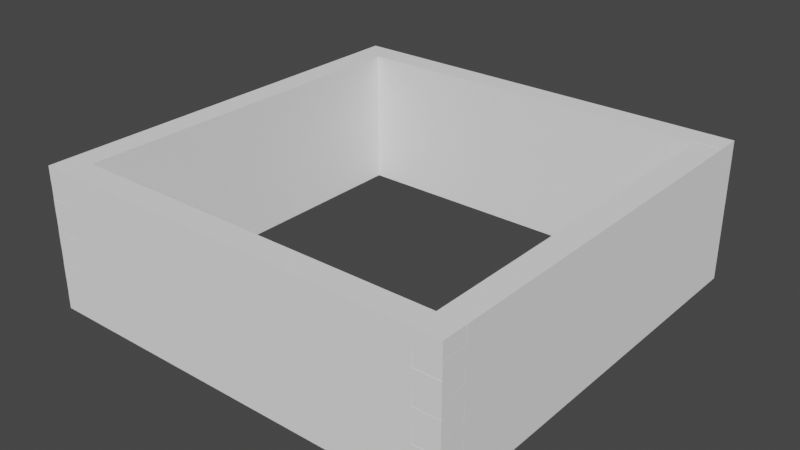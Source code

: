 # Source: box.blend  (saved by Blender 2.82.7; exported with 4.5.12 LTS)
import bpy
from mathutils import Matrix  # noqa: F401  (used for matrix-valued properties, if any)

bpy.ops.wm.read_factory_settings(use_empty=True)
scene = bpy.context.scene
scene.name = 'Scene'

# ---- collections
col_collection = bpy.data.collections.new('Collection'); scene.collection.children.link(col_collection)

# ---- materials (node trees are filled in below, after node groups)
mat_so_exterior = bpy.data.materials.new('SO_Exterior')
mat_so_exterior.use_transparent_shadow = False
mat_so_exterior.diffuse_color = (0.8971, 0.8971, 0.8971, 1.0)

# ---- material node trees

# ---- world
world_world = bpy.data.worlds.new('World'); scene.world = world_world
world_world.use_nodes = True; world_world.node_tree.nodes.clear()
_N = world_world.node_tree.nodes; _L = world_world.node_tree.links
n0 = _N.new('ShaderNodeOutputWorld'); n0.name = 'World Output'; n0.location = (300, 300)
n1 = _N.new('ShaderNodeBackground'); n1.name = 'Background'; n1.location = (10, 300)
n1.inputs[0].default_value = (0.05088, 0.05088, 0.05088, 1.0)
_L.new(n1.outputs[0], n0.inputs[0])
n0.is_active_output = True
world_world.color = (0.05088, 0.05088, 0.05088)
world_world.use_sun_shadow = False
world_world.sun_shadow_jitter_overblur = 0.0

# ---- meshes
me_plane_006 = bpy.data.meshes.new('Plane.006')
me_plane_006.from_pydata([(10.26, 9.302, 5.214), (310.3, 9.302, 5.214), (10.26, 109.3, 5.214), (310.3, 109.3, 5.214), (10.26, 98.19, 5.214), (10.26, 87.08, 5.214), (10.26, 75.97, 5.214), (10.26, 64.86, 5.214), (10.26, 53.75, 5.214), (10.26, 42.63, 5.214), (10.26, 31.52, 5.214), (10.26, 20.41, 5.214), (310.3, 20.41, 5.214), (310.3, 31.52, 5.214), (310.3, 42.63, 5.214), (310.3, 53.75, 5.214), (310.3, 64.86, 5.214), (310.3, 75.97, 5.214), (310.3, 87.08, 5.214), (310.3, 98.19, 5.214), (28.26, 98.19, 5.214), (28.26, 87.08, 5.214), (28.26, 75.97, 5.214), (28.26, 64.86, 5.214), (28.26, 53.75, 5.214), (28.26, 42.63, 5.214), (28.26, 31.52, 5.214), (28.26, 20.41, 5.214), (292.3, 20.41, 5.214), (292.3, 31.52, 5.214), (292.3, 42.63, 5.214), (292.3, 53.75, 5.214), (292.3, 64.86, 5.214), (292.3, 75.97, 5.214), (292.3, 87.08, 5.214), (292.3, 98.19, 5.214)], [], [(11, 27, 26, 10, 9, 25, 24, 8, 7, 23, 22, 6, 5, 21, 20, 4, 2, 3, 19, 35, 34, 18, 17, 33, 32, 16, 15, 31, 30, 14, 13, 29, 28, 12, 1, 0)])
_uv = me_plane_006.uv_layers.new(name='UVMap')
_uv.uv.foreach_set('vector', [0.0, 0.0, 0.0, 0.0, 0.0, 0.0, 0.0, 0.0, 0.0, 0.0, 0.0, 0.0, 0.0, 0.0, 0.0, 0.0, 0.0, 0.0, 0.0, 0.0, 0.0, 0.0, 0.0, 0.0, 0.0, 0.0, 0.0, 0.0, 0.0, 0.0, 0.0, 0.0, 0.0, 0.0, 0.0, 0.0, 0.0, 0.0, 0.0, 0.0, 0.0, 0.0, 0.0, 0.0, 0.0, 0.0, 0.0, 0.0, 0.0, 0.0, 0.0, 0.0, 0.0, 0.0, 0.0, 0.0, 0.0, 0.0, 0.0, 0.0, 0.0, 0.0, 0.0, 0.0, 0.0, 0.0, 0.0, 0.0, 0.0, 0.0, 0.0, 0.0])
me_plane_006.materials.append(mat_so_exterior)
me_plane_006.use_remesh_fix_poles = True
me_plane_006.use_remesh_preserve_attributes = False
me_plane_006.use_mirror_vertex_groups = False
me_plane_006.update()
me_plane_009 = bpy.data.meshes.new('Plane.009')
me_plane_009.from_pydata([(-287.9, -107.7, 290.9), (-23.89, -107.7, 290.9), (-23.89, -96.64, 290.9), (-5.888, -96.64, 290.9), (-5.888, -85.53, 290.9), (-23.89, -85.53, 290.9), (-23.89, -74.42, 290.9), (-5.888, -74.42, 290.9), (-5.888, -63.3, 290.9), (-23.89, -63.3, 290.9), (-23.89, -52.19, 290.9), (-5.888, -52.19, 290.9), (-5.888, -41.08, 290.9), (-23.89, -41.08, 290.9), (-23.89, -29.97, 290.9), (-5.888, -29.97, 290.9), (-5.888, -18.86, 290.9), (-23.89, -18.86, 290.9), (-23.89, -7.749, 290.9), (-287.9, -7.749, 290.9), (-287.9, -18.86, 290.9), (-305.9, -18.86, 290.9), (-305.9, -29.97, 290.9), (-287.9, -29.97, 290.9), (-287.9, -41.08, 290.9), (-305.9, -41.08, 290.9), (-305.9, -52.19, 290.9), (-287.9, -52.19, 290.9), (-287.9, -63.3, 290.9), (-305.9, -63.3, 290.9), (-305.9, -74.42, 290.9), (-287.9, -74.42, 290.9), (-287.9, -85.53, 290.9), (-305.9, -85.53, 290.9), (-305.9, -96.64, 290.9), (-287.9, -96.64, 290.9)], [], [(0, 35, 34, 33, 32, 31, 30, 29, 28, 27, 26, 25, 24, 23, 22, 21, 20, 19, 18, 17, 16, 15, 14, 13, 12, 11, 10, 9, 8, 7, 6, 5, 4, 3, 2, 1)])
_uv = me_plane_009.uv_layers.new(name='UVMap')
_uv.uv.foreach_set('vector', [0.0, 0.0, 0.0, 0.0, 0.0, 0.0, 0.0, 0.0, 0.0, 0.0, 0.0, 0.0, 0.0, 0.0, 0.0, 0.0, 0.0, 0.0, 0.0, 0.0, 0.0, 0.0, 0.0, 0.0, 0.0, 0.0, 0.0, 0.0, 0.0, 0.0, 0.0, 0.0, 0.0, 0.0, 0.0, 0.0, 0.0, 0.0, 0.0, 0.0, 0.0, 0.0, 0.0, 0.0, 0.0, 0.0, 0.0, 0.0, 0.0, 0.0, 0.0, 0.0, 0.0, 0.0, 0.0, 0.0, 0.0, 0.0, 0.0, 0.0, 0.0, 0.0, 0.0, 0.0, 0.0, 0.0, 0.0, 0.0, 0.0, 0.0, 0.0, 0.0])
me_plane_009.materials.append(mat_so_exterior)
me_plane_009.use_remesh_fix_poles = True
me_plane_009.use_remesh_preserve_attributes = False
me_plane_009.use_mirror_vertex_groups = False
me_plane_009.update()
me_plane_011 = bpy.data.meshes.new('Plane.011')
me_plane_011.from_pydata([(8.884, -106.4, -276.8), (308.9, -106.4, -276.8), (8.884, -6.368, -276.8), (308.9, -6.368, -276.8), (8.884, -17.48, -276.8), (8.884, -28.59, -276.8), (8.884, -39.7, -276.8), (8.884, -50.81, -276.8), (8.884, -61.92, -276.8), (8.884, -73.03, -276.8), (8.884, -84.15, -276.8), (8.884, -95.26, -276.8), (308.9, -95.26, -276.8), (308.9, -84.15, -276.8), (308.9, -73.03, -276.8), (308.9, -61.92, -276.8), (308.9, -50.81, -276.8), (308.9, -39.7, -276.8), (308.9, -28.59, -276.8), (308.9, -17.48, -276.8), (26.88, -17.48, -276.8), (26.88, -28.59, -276.8), (26.88, -39.7, -276.8), (26.88, -50.81, -276.8), (26.88, -61.92, -276.8), (26.88, -73.03, -276.8), (26.88, -84.15, -276.8), (26.88, -95.26, -276.8), (290.9, -95.26, -276.8), (290.9, -84.15, -276.8), (290.9, -73.03, -276.8), (290.9, -61.92, -276.8), (290.9, -50.81, -276.8), (290.9, -39.7, -276.8), (290.9, -28.59, -276.8), (290.9, -17.48, -276.8)], [], [(11, 27, 26, 10, 9, 25, 24, 8, 7, 23, 22, 6, 5, 21, 20, 4, 2, 3, 19, 35, 34, 18, 17, 33, 32, 16, 15, 31, 30, 14, 13, 29, 28, 12, 1, 0)])
_uv = me_plane_011.uv_layers.new(name='UVMap')
_uv.uv.foreach_set('vector', [0.0, 0.0, 0.0, 0.0, 0.0, 0.0, 0.0, 0.0, 0.0, 0.0, 0.0, 0.0, 0.0, 0.0, 0.0, 0.0, 0.0, 0.0, 0.0, 0.0, 0.0, 0.0, 0.0, 0.0, 0.0, 0.0, 0.0, 0.0, 0.0, 0.0, 0.0, 0.0, 0.0, 0.0, 0.0, 0.0, 0.0, 0.0, 0.0, 0.0, 0.0, 0.0, 0.0, 0.0, 0.0, 0.0, 0.0, 0.0, 0.0, 0.0, 0.0, 0.0, 0.0, 0.0, 0.0, 0.0, 0.0, 0.0, 0.0, 0.0, 0.0, 0.0, 0.0, 0.0, 0.0, 0.0, 0.0, 0.0, 0.0, 0.0, 0.0, 0.0])
me_plane_011.materials.append(mat_so_exterior)
me_plane_011.use_remesh_fix_poles = True
me_plane_011.use_remesh_preserve_attributes = False
me_plane_011.use_mirror_vertex_groups = False
me_plane_011.update()
me_plane_012 = bpy.data.meshes.new('Plane.012')
me_plane_012.from_pydata([(-294.2, 5.161, 8.884), (-30.24, 5.161, 8.884), (-30.24, 16.27, 8.884), (-12.24, 16.27, 8.884), (-12.24, 27.38, 8.884), (-30.24, 27.38, 8.884), (-30.24, 38.49, 8.884), (-12.24, 38.49, 8.884), (-12.24, 49.61, 8.884), (-30.24, 49.61, 8.884), (-30.24, 60.72, 8.884), (-12.24, 60.72, 8.884), (-12.24, 71.83, 8.884), (-30.24, 71.83, 8.884), (-30.24, 82.94, 8.884), (-12.24, 82.94, 8.884), (-12.24, 94.05, 8.884), (-30.24, 94.05, 8.884), (-30.24, 105.2, 8.884), (-294.2, 105.2, 8.884), (-294.2, 94.05, 8.884), (-312.2, 94.05, 8.884), (-312.2, 82.94, 8.884), (-294.2, 82.94, 8.884), (-294.2, 71.83, 8.884), (-312.2, 71.83, 8.884), (-312.2, 60.72, 8.884), (-294.2, 60.72, 8.884), (-294.2, 49.61, 8.884), (-312.2, 49.61, 8.884), (-312.2, 38.49, 8.884), (-294.2, 38.49, 8.884), (-294.2, 27.38, 8.884), (-312.2, 27.38, 8.884), (-312.2, 16.27, 8.884), (-294.2, 16.27, 8.884)], [], [(0, 35, 34, 33, 32, 31, 30, 29, 28, 27, 26, 25, 24, 23, 22, 21, 20, 19, 18, 17, 16, 15, 14, 13, 12, 11, 10, 9, 8, 7, 6, 5, 4, 3, 2, 1)])
_uv = me_plane_012.uv_layers.new(name='UVMap')
_uv.uv.foreach_set('vector', [0.0, 0.0, 0.0, 0.0, 0.0, 0.0, 0.0, 0.0, 0.0, 0.0, 0.0, 0.0, 0.0, 0.0, 0.0, 0.0, 0.0, 0.0, 0.0, 0.0, 0.0, 0.0, 0.0, 0.0, 0.0, 0.0, 0.0, 0.0, 0.0, 0.0, 0.0, 0.0, 0.0, 0.0, 0.0, 0.0, 0.0, 0.0, 0.0, 0.0, 0.0, 0.0, 0.0, 0.0, 0.0, 0.0, 0.0, 0.0, 0.0, 0.0, 0.0, 0.0, 0.0, 0.0, 0.0, 0.0, 0.0, 0.0, 0.0, 0.0, 0.0, 0.0, 0.0, 0.0, 0.0, 0.0, 0.0, 0.0, 0.0, 0.0, 0.0, 0.0])
me_plane_012.materials.append(mat_so_exterior)
me_plane_012.use_remesh_fix_poles = True
me_plane_012.use_remesh_preserve_attributes = False
me_plane_012.use_mirror_vertex_groups = False
me_plane_012.update()

# ---- objects
ob_part_a = bpy.data.objects.new('part_a', me_plane_006)
ob_part_b = bpy.data.objects.new('part_b', me_plane_009)
ob_part_a_001 = bpy.data.objects.new('part_a.001', me_plane_011)
ob_part_b_001 = bpy.data.objects.new('part_b.001', me_plane_012)

# ---- transforms, parenting, visibility, modifiers, constraints
ob_part_a.location = (-9.959, 23.58, -9.572)
ob_part_a.rotation_euler = (1.571, -0.0, 0.0)
ob_part_a.lineart.crease_threshold = 0.0
_m = ob_part_a.modifiers.new('Solidify', 'SOLIDIFY')
_m.thickness = 18.0
_m.nonmanifold_merge_threshold = 0.0003
ob_part_b.location = (-8.578, 306.3, 107.5)
ob_part_b.rotation_euler = (1.571, -0.0, 1.571)
ob_part_b.lineart.crease_threshold = 0.0
_m = ob_part_b.modifiers.new('Solidify', 'SOLIDIFY')
_m.thickness = 18.0
_m.nonmanifold_merge_threshold = 0.0003
ob_part_a_001.location = (-8.578, 23.58, 106.1)
ob_part_a_001.rotation_euler = (1.571, -0.0, 0.0)
ob_part_a_001.lineart.crease_threshold = 0.0
_m = ob_part_a_001.modifiers.new('Solidify', 'SOLIDIFY')
_m.thickness = 18.0
_m.nonmanifold_merge_threshold = 0.0003
ob_part_b_001.location = (-8.578, 312.6, -5.431)
ob_part_b_001.rotation_euler = (1.571, -0.0, 1.571)
ob_part_b_001.lineart.crease_threshold = 0.0
_m = ob_part_b_001.modifiers.new('Solidify', 'SOLIDIFY')
_m.thickness = 18.0
_m.nonmanifold_merge_threshold = 0.0003

# ---- collection membership
col_collection.objects.link(ob_part_a)
col_collection.objects.link(ob_part_b)
col_collection.objects.link(ob_part_a_001)
col_collection.objects.link(ob_part_b_001)

# ---- scene / render settings (as saved in the file)
scene.frame_start = 1; scene.frame_end = 250; scene.frame_set(1)
scene.render.engine = 'BLENDER_EEVEE_NEXT'
scene.cycles.use_denoising = False
scene.cycles.samples = 128
scene.cycles.sampling_pattern = 'TABULATED_SOBOL'
scene.cycles.use_adaptive_sampling = False
scene.cycles.use_light_tree = False
scene.view_settings.view_transform = 'Filmic'
scene.unit_settings.scale_length = 0.001
bpy.context.view_layer.update()

# ---- added for rendering (the .blend has no active camera and no usable light): camera, sun
cam_auto = bpy.data.cameras.new('AutoCamera')
cam_auto.lens = 50.0
cam_auto.sensor_width = 36.0
cam_auto.clip_end = 7077.82
ob_auto_camera = bpy.data.objects.new('AutoCamera', cam_auto)
scene.collection.objects.link(ob_auto_camera)
ob_auto_camera.location = (553.602, -333.589, 372.366)
ob_auto_camera.rotation_euler = (1.09748, -7.21219e-08, 0.694738)
scene.camera = ob_auto_camera
light_auto_sun = bpy.data.lights.new('AutoSun', 'SUN')
light_auto_sun.energy = 3.0
light_auto_sun.angle = 0.0523599
ob_auto_sun = bpy.data.objects.new('AutoSun', light_auto_sun)
scene.collection.objects.link(ob_auto_sun)
ob_auto_sun.rotation_euler = (0.872665, 0.174533, 0.523599)
bpy.context.view_layer.update()
